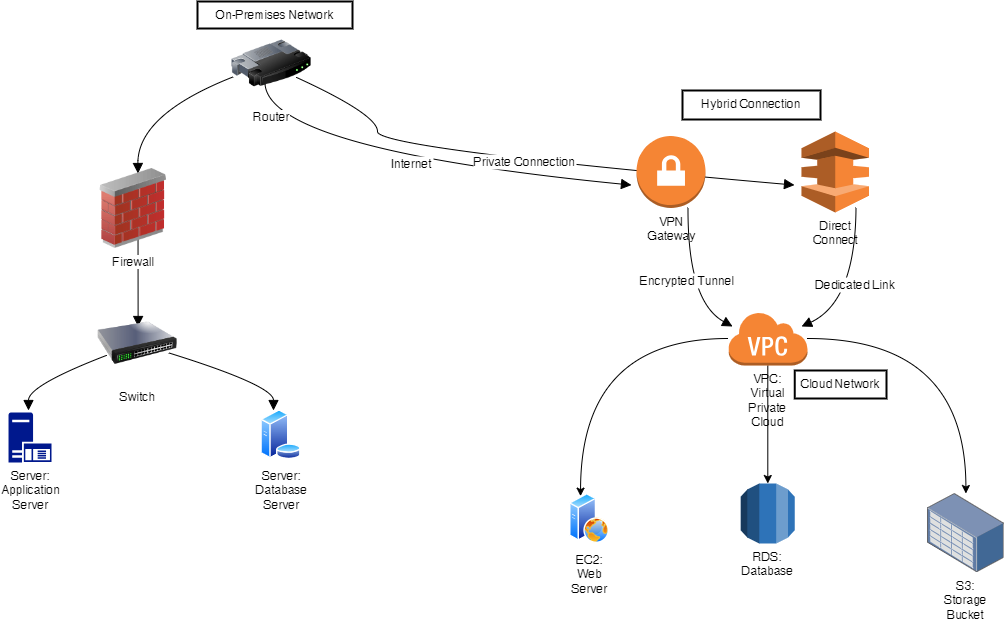

The diagram above was exported from draw.io. Its source (the exported page's mxGraphModel, read from the mxfile embedded in the PNG):
<mxGraphModel dx="1259" dy="693" grid="0" gridSize="10" guides="1" tooltips="1" connect="1" arrows="1" fold="1" page="0" pageScale="1" pageWidth="850" pageHeight="1100" math="0" shadow="0">
  <root>
    <mxCell id="0" />
    <mxCell id="1" parent="0" />
    <mxCell id="a8XecjHCPafej1urDVD1-4" value="Hybrid Connection" style="whiteSpace=wrap;strokeWidth=2;verticalAlign=top;" parent="1" vertex="1">
      <mxGeometry x="910" y="331" width="138" height="29" as="geometry" />
    </mxCell>
    <mxCell id="a8XecjHCPafej1urDVD1-7" value="Cloud Network" style="whiteSpace=wrap;strokeWidth=2;verticalAlign=top;" parent="1" vertex="1">
      <mxGeometry x="1022.25" y="611" width="91.75" height="28" as="geometry" />
    </mxCell>
    <mxCell id="a8XecjHCPafej1urDVD1-12" value="On-Premises Network" style="whiteSpace=wrap;strokeWidth=2;verticalAlign=top;" parent="1" vertex="1">
      <mxGeometry x="425" y="242" width="155" height="27" as="geometry" />
    </mxCell>
    <mxCell id="a8XecjHCPafej1urDVD1-18" value="" style="curved=1;startArrow=none;endArrow=block;exitX=0;exitY=0.89;entryX=0.5;entryY=0;rounded=0;fontSize=12;startSize=8;endSize=8;" parent="1" edge="1">
      <mxGeometry relative="1" as="geometry">
        <Array as="points">
          <mxPoint x="365" y="355" />
        </Array>
        <mxPoint x="461" y="317.26" as="sourcePoint" />
        <mxPoint x="365.5" y="414" as="targetPoint" />
      </mxGeometry>
    </mxCell>
    <mxCell id="a8XecjHCPafej1urDVD1-19" value="" style="curved=1;startArrow=none;endArrow=block;exitX=0.5;exitY=1;entryX=0.51;entryY=0;rounded=0;fontSize=12;startSize=8;endSize=8;" parent="1" edge="1">
      <mxGeometry relative="1" as="geometry">
        <Array as="points" />
        <mxPoint x="365.5" y="448" as="sourcePoint" />
        <mxPoint x="365.6199999999999" y="567" as="targetPoint" />
      </mxGeometry>
    </mxCell>
    <mxCell id="a8XecjHCPafej1urDVD1-20" value="" style="curved=1;startArrow=none;endArrow=block;exitX=0;exitY=0.85;entryX=0.5;entryY=0;rounded=0;fontSize=12;startSize=8;endSize=8;" parent="1" edge="1">
      <mxGeometry relative="1" as="geometry">
        <Array as="points">
          <mxPoint x="256" y="626" />
        </Array>
        <mxPoint x="334" y="595.9000000000001" as="sourcePoint" />
        <mxPoint x="256" y="651" as="targetPoint" />
      </mxGeometry>
    </mxCell>
    <mxCell id="a8XecjHCPafej1urDVD1-21" value="" style="curved=1;startArrow=none;endArrow=block;exitX=1.01;exitY=0.78;entryX=0.5;entryY=0;rounded=0;fontSize=12;startSize=8;endSize=8;" parent="1" edge="1">
      <mxGeometry relative="1" as="geometry">
        <Array as="points">
          <mxPoint x="501" y="626" />
        </Array>
        <mxPoint x="396" y="593.3333333333333" as="sourcePoint" />
        <mxPoint x="501" y="651" as="targetPoint" />
      </mxGeometry>
    </mxCell>
    <mxCell id="a8XecjHCPafej1urDVD1-25" value="Internet" style="curved=1;startArrow=none;endArrow=block;exitX=0.5;exitY=1;entryX=0;entryY=0.34;rounded=0;fontSize=12;startSize=8;endSize=8;" parent="1" edge="1">
      <mxGeometry relative="1" as="geometry">
        <Array as="points">
          <mxPoint x="488" y="389" />
        </Array>
        <mxPoint x="492.5" y="321" as="sourcePoint" />
        <mxPoint x="859" y="425.55999999999995" as="targetPoint" />
      </mxGeometry>
    </mxCell>
    <mxCell id="a8XecjHCPafej1urDVD1-26" value="Private Connection" style="curved=1;startArrow=none;endArrow=block;exitX=1;exitY=0.91;entryX=0;entryY=0.34;rounded=0;fontSize=12;startSize=8;endSize=8;" parent="1" edge="1">
      <mxGeometry relative="1" as="geometry">
        <Array as="points">
          <mxPoint x="605" y="355" />
          <mxPoint x="605" y="389" />
        </Array>
        <mxPoint x="524" y="317.94000000000005" as="sourcePoint" />
        <mxPoint x="1022" y="425.55999999999995" as="targetPoint" />
      </mxGeometry>
    </mxCell>
    <mxCell id="a8XecjHCPafej1urDVD1-27" value="Encrypted Tunnel" style="curved=1;startArrow=none;endArrow=block;exitX=0.5;exitY=1;entryX=0.35;entryY=0;rounded=0;fontSize=12;startSize=8;endSize=8;" parent="1" edge="1">
      <mxGeometry relative="1" as="geometry">
        <Array as="points">
          <mxPoint x="915" y="542" />
        </Array>
        <mxPoint x="915.5" y="448" as="sourcePoint" />
        <mxPoint x="960.0500000000002" y="567" as="targetPoint" />
      </mxGeometry>
    </mxCell>
    <mxCell id="a8XecjHCPafej1urDVD1-28" value="Dedicated Link" style="curved=1;startArrow=none;endArrow=block;exitX=0.5;exitY=1;entryX=0.69;entryY=0;rounded=0;fontSize=12;startSize=8;endSize=8;" parent="1" edge="1">
      <mxGeometry relative="1" as="geometry">
        <Array as="points">
          <mxPoint x="1083" y="542" />
        </Array>
        <mxPoint x="1083.5" y="448" as="sourcePoint" />
        <mxPoint x="1029.0700000000002" y="567" as="targetPoint" />
      </mxGeometry>
    </mxCell>
    <mxCell id="9V1G87emkbyzrFsy7gOw-1" value="&lt;span style=&quot;text-wrap: wrap;&quot;&gt;Router&lt;/span&gt;" style="image;html=1;image=img/lib/clip_art/networking/Router_128x128.png" vertex="1" parent="1">
      <mxGeometry x="459" y="264" width="80" height="80" as="geometry" />
    </mxCell>
    <mxCell id="9V1G87emkbyzrFsy7gOw-2" value="&lt;span style=&quot;text-wrap: wrap;&quot;&gt;Firewall&lt;/span&gt;" style="image;html=1;image=img/lib/clip_art/networking/Firewall_02_128x128.png" vertex="1" parent="1">
      <mxGeometry x="321" y="409" width="80" height="80" as="geometry" />
    </mxCell>
    <mxCell id="9V1G87emkbyzrFsy7gOw-3" value="&lt;span style=&quot;text-wrap: wrap;&quot;&gt;Switch&lt;/span&gt;" style="image;html=1;image=img/lib/clip_art/networking/Switch_128x128.png" vertex="1" parent="1">
      <mxGeometry x="325" y="544" width="80" height="80" as="geometry" />
    </mxCell>
    <mxCell id="9V1G87emkbyzrFsy7gOw-4" value="&lt;span style=&quot;text-wrap: wrap;&quot;&gt;Server: Application Server&lt;/span&gt;" style="sketch=0;aspect=fixed;pointerEvents=1;shadow=0;dashed=0;html=1;strokeColor=none;labelPosition=center;verticalLabelPosition=bottom;verticalAlign=top;align=center;fillColor=#00188D;shape=mxgraph.mscae.enterprise.application_server" vertex="1" parent="1">
      <mxGeometry x="236" y="653" width="43" height="50" as="geometry" />
    </mxCell>
    <mxCell id="9V1G87emkbyzrFsy7gOw-5" value="&lt;span style=&quot;text-wrap: wrap;&quot;&gt;Server: Database Server&lt;/span&gt;" style="image;aspect=fixed;perimeter=ellipsePerimeter;html=1;align=center;shadow=0;dashed=0;spacingTop=3;image=img/lib/active_directory/database_server.svg;" vertex="1" parent="1">
      <mxGeometry x="488" y="650" width="41" height="50" as="geometry" />
    </mxCell>
    <mxCell id="9V1G87emkbyzrFsy7gOw-6" value="&lt;span style=&quot;text-wrap: wrap;&quot;&gt;VPN Gateway&lt;/span&gt;" style="outlineConnect=0;dashed=0;verticalLabelPosition=bottom;verticalAlign=top;align=center;html=1;shape=mxgraph.aws3.vpn_gateway;fillColor=#F58534;gradientColor=none;" vertex="1" parent="1">
      <mxGeometry x="864" y="376.5" width="69" height="72" as="geometry" />
    </mxCell>
    <mxCell id="9V1G87emkbyzrFsy7gOw-7" value="&lt;span style=&quot;text-wrap: wrap;&quot;&gt;Direct Connect&lt;/span&gt;" style="outlineConnect=0;dashed=0;verticalLabelPosition=bottom;verticalAlign=top;align=center;html=1;shape=mxgraph.aws3.direct_connect;fillColor=#F58536;gradientColor=none;" vertex="1" parent="1">
      <mxGeometry x="1029" y="372" width="67.5" height="81" as="geometry" />
    </mxCell>
    <mxCell id="9V1G87emkbyzrFsy7gOw-12" value="" style="edgeStyle=orthogonalEdgeStyle;rounded=0;orthogonalLoop=1;jettySize=auto;html=1;" edge="1" parent="1" source="9V1G87emkbyzrFsy7gOw-8" target="9V1G87emkbyzrFsy7gOw-10">
      <mxGeometry relative="1" as="geometry" />
    </mxCell>
    <mxCell id="9V1G87emkbyzrFsy7gOw-14" style="edgeStyle=orthogonalEdgeStyle;rounded=0;orthogonalLoop=1;jettySize=auto;html=1;curved=1;" edge="1" parent="1" source="9V1G87emkbyzrFsy7gOw-8" target="9V1G87emkbyzrFsy7gOw-11">
      <mxGeometry relative="1" as="geometry" />
    </mxCell>
    <mxCell id="9V1G87emkbyzrFsy7gOw-15" style="edgeStyle=orthogonalEdgeStyle;rounded=0;orthogonalLoop=1;jettySize=auto;html=1;entryX=0.25;entryY=0;entryDx=0;entryDy=0;curved=1;" edge="1" parent="1" source="9V1G87emkbyzrFsy7gOw-8" target="9V1G87emkbyzrFsy7gOw-9">
      <mxGeometry relative="1" as="geometry" />
    </mxCell>
    <mxCell id="9V1G87emkbyzrFsy7gOw-8" value="&lt;span style=&quot;text-wrap: wrap;&quot;&gt;VPC: Virtual Private Cloud&lt;/span&gt;" style="outlineConnect=0;dashed=0;verticalLabelPosition=bottom;verticalAlign=top;align=center;html=1;shape=mxgraph.aws3.virtual_private_cloud;fillColor=#F58534;gradientColor=none;" vertex="1" parent="1">
      <mxGeometry x="955.5" y="552" width="79.5" height="54" as="geometry" />
    </mxCell>
    <mxCell id="9V1G87emkbyzrFsy7gOw-9" value="&lt;span style=&quot;text-wrap: wrap;&quot;&gt;EC2: Web Server&lt;/span&gt;" style="image;aspect=fixed;perimeter=ellipsePerimeter;html=1;align=center;shadow=0;dashed=0;spacingTop=3;image=img/lib/active_directory/web_server.svg;" vertex="1" parent="1">
      <mxGeometry x="797" y="734" width="40" height="50" as="geometry" />
    </mxCell>
    <mxCell id="9V1G87emkbyzrFsy7gOw-10" value="&lt;span style=&quot;text-wrap: wrap;&quot;&gt;RDS: Database&lt;/span&gt;" style="outlineConnect=0;dashed=0;verticalLabelPosition=bottom;verticalAlign=top;align=center;html=1;shape=mxgraph.aws3.rds;fillColor=#2E73B8;gradientColor=none;" vertex="1" parent="1">
      <mxGeometry x="968.25" y="724" width="54" height="60" as="geometry" />
    </mxCell>
    <mxCell id="9V1G87emkbyzrFsy7gOw-11" value="&lt;span style=&quot;text-wrap: wrap;&quot;&gt;S3: Storage Bucket&lt;/span&gt;" style="image;points=[];aspect=fixed;html=1;align=center;shadow=0;dashed=0;image=img/lib/allied_telesis/storage/Datacenter_Server_Storage_Unit_Large.svg;" vertex="1" parent="1">
      <mxGeometry x="1155" y="734" width="76.8" height="79.2" as="geometry" />
    </mxCell>
  </root>
</mxGraphModel>